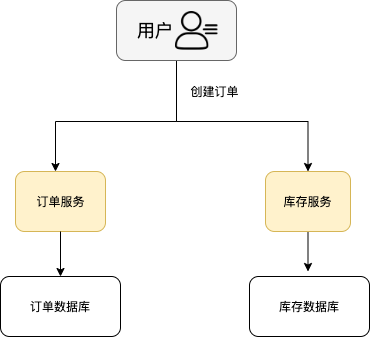

The diagram above was exported from draw.io. Its source (the exported page's mxGraphModel, read from the mxfile embedded in the PNG):
<mxGraphModel dx="1106" dy="900" grid="1" gridSize="10" guides="1" tooltips="1" connect="1" arrows="1" fold="1" page="1" pageScale="1" pageWidth="827" pageHeight="1169" math="0" shadow="0">
  <root>
    <mxCell id="0" />
    <mxCell id="1" parent="0" />
    <mxCell id="1krouCKG9_rwZma1a-cn-26" style="edgeStyle=orthogonalEdgeStyle;rounded=0;orthogonalLoop=1;jettySize=auto;html=1;entryX=0.5;entryY=0;entryDx=0;entryDy=0;exitX=0.5;exitY=1;exitDx=0;exitDy=0;" edge="1" parent="1" source="1krouCKG9_rwZma1a-cn-24" target="1krouCKG9_rwZma1a-cn-10">
      <mxGeometry relative="1" as="geometry">
        <mxPoint x="341" y="320" as="targetPoint" />
        <Array as="points">
          <mxPoint x="341" y="310" />
          <mxPoint x="473" y="310" />
        </Array>
      </mxGeometry>
    </mxCell>
    <mxCell id="1krouCKG9_rwZma1a-cn-27" style="edgeStyle=orthogonalEdgeStyle;rounded=0;orthogonalLoop=1;jettySize=auto;html=1;" edge="1" parent="1" target="1krouCKG9_rwZma1a-cn-9">
      <mxGeometry relative="1" as="geometry">
        <mxPoint x="341" y="270" as="sourcePoint" />
        <Array as="points">
          <mxPoint x="341" y="310" />
          <mxPoint x="220" y="310" />
        </Array>
      </mxGeometry>
    </mxCell>
    <mxCell id="1krouCKG9_rwZma1a-cn-24" value="" style="rounded=1;whiteSpace=wrap;html=1;fillColor=#f5f5f5;strokeColor=#666666;fontColor=#333333;" vertex="1" parent="1">
      <mxGeometry x="281" y="189" width="120" height="60" as="geometry" />
    </mxCell>
    <mxCell id="1krouCKG9_rwZma1a-cn-4" value="订单数据库" style="rounded=1;whiteSpace=wrap;html=1;" vertex="1" parent="1">
      <mxGeometry x="165" y="465" width="120" height="60" as="geometry" />
    </mxCell>
    <mxCell id="1krouCKG9_rwZma1a-cn-5" value="库存数据库" style="rounded=1;whiteSpace=wrap;html=1;" vertex="1" parent="1">
      <mxGeometry x="414" y="465" width="120" height="60" as="geometry" />
    </mxCell>
    <mxCell id="1krouCKG9_rwZma1a-cn-19" style="edgeStyle=orthogonalEdgeStyle;rounded=0;orthogonalLoop=1;jettySize=auto;html=1;" edge="1" parent="1" source="1krouCKG9_rwZma1a-cn-10">
      <mxGeometry relative="1" as="geometry">
        <mxPoint x="472.5" y="460" as="targetPoint" />
      </mxGeometry>
    </mxCell>
    <mxCell id="1krouCKG9_rwZma1a-cn-10" value="" style="rounded=1;whiteSpace=wrap;html=1;fillColor=#fff2cc;strokeColor=#d6b656;" vertex="1" parent="1">
      <mxGeometry x="430" y="360" width="85" height="60" as="geometry" />
    </mxCell>
    <mxCell id="1krouCKG9_rwZma1a-cn-12" value="库存服务" style="text;html=1;strokeColor=none;fillColor=none;align=center;verticalAlign=middle;whiteSpace=wrap;rounded=0;" vertex="1" parent="1">
      <mxGeometry x="445" y="380" width="55" height="20" as="geometry" />
    </mxCell>
    <mxCell id="1krouCKG9_rwZma1a-cn-16" value="" style="group" vertex="1" connectable="0" parent="1">
      <mxGeometry x="180" y="360" width="90" height="60" as="geometry" />
    </mxCell>
    <mxCell id="1krouCKG9_rwZma1a-cn-9" value="" style="rounded=1;whiteSpace=wrap;html=1;fillColor=#fff2cc;strokeColor=#d6b656;" vertex="1" parent="1krouCKG9_rwZma1a-cn-16">
      <mxGeometry width="90" height="60" as="geometry" />
    </mxCell>
    <mxCell id="1krouCKG9_rwZma1a-cn-11" value="订单服务" style="text;html=1;strokeColor=none;fillColor=none;align=center;verticalAlign=middle;whiteSpace=wrap;rounded=0;" vertex="1" parent="1krouCKG9_rwZma1a-cn-16">
      <mxGeometry x="17.5" y="20" width="55" height="20" as="geometry" />
    </mxCell>
    <mxCell id="1krouCKG9_rwZma1a-cn-20" style="edgeStyle=orthogonalEdgeStyle;rounded=0;orthogonalLoop=1;jettySize=auto;html=1;entryX=0.5;entryY=0;entryDx=0;entryDy=0;" edge="1" parent="1" source="1krouCKG9_rwZma1a-cn-9" target="1krouCKG9_rwZma1a-cn-4">
      <mxGeometry relative="1" as="geometry" />
    </mxCell>
    <mxCell id="1krouCKG9_rwZma1a-cn-23" value="" style="group" vertex="1" connectable="0" parent="1">
      <mxGeometry x="300" y="200" width="82.5" height="38.639999999999986" as="geometry" />
    </mxCell>
    <mxCell id="1krouCKG9_rwZma1a-cn-2" value="" style="shape=image;verticalLabelPosition=bottom;labelBackgroundColor=#ffffff;verticalAlign=top;aspect=fixed;imageAspect=0;image=data:image/png,(base64 omitted: 8928 chars);" vertex="1" parent="1krouCKG9_rwZma1a-cn-23">
      <mxGeometry x="40" width="42.5" height="38.64" as="geometry" />
    </mxCell>
    <mxCell id="1krouCKG9_rwZma1a-cn-3" value="用户" style="text;html=1;strokeColor=none;fillColor=none;align=center;verticalAlign=middle;whiteSpace=wrap;rounded=0;shadow=1;glass=0;comic=1;fontSize=18;" vertex="1" parent="1krouCKG9_rwZma1a-cn-23">
      <mxGeometry y="9.319999999999993" width="40" height="20" as="geometry" />
    </mxCell>
    <mxCell id="1krouCKG9_rwZma1a-cn-28" value="创建订单" style="text;html=1;strokeColor=none;fillColor=none;align=center;verticalAlign=middle;whiteSpace=wrap;rounded=0;" vertex="1" parent="1">
      <mxGeometry x="345" y="270" width="69" height="20" as="geometry" />
    </mxCell>
  </root>
</mxGraphModel>